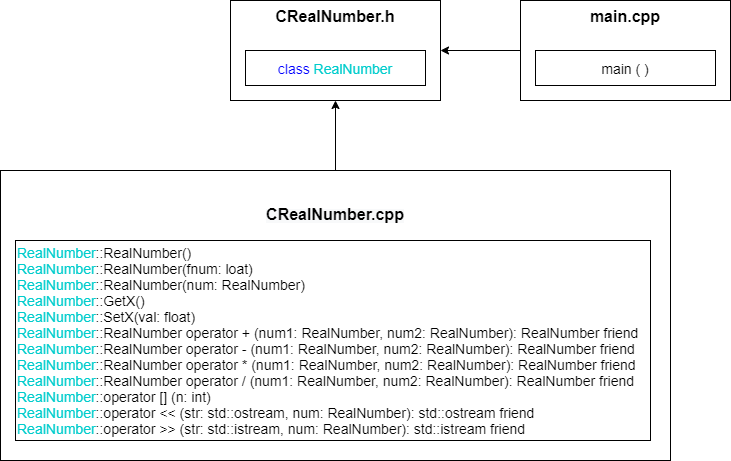

The diagram above was exported from draw.io. Its source (the exported page's mxGraphModel, read from the mxfile embedded in the PNG):
<mxGraphModel dx="1422" dy="762" grid="1" gridSize="10" guides="1" tooltips="1" connect="1" arrows="1" fold="1" page="1" pageScale="1" pageWidth="827" pageHeight="1169" math="0" shadow="0">
  <root>
    <mxCell id="0" />
    <mxCell id="1" parent="0" />
    <mxCell id="0jrKF48X7rThJfnpH82H-1" value="&lt;b&gt;&lt;font style=&quot;font-size: 16px&quot;&gt;CRealNumber.h&lt;/font&gt;&lt;/b&gt;" style="rounded=0;whiteSpace=wrap;html=1;strokeWidth=1;align=center;verticalAlign=top;" vertex="1" parent="1">
      <mxGeometry x="280" y="500" width="210" height="100" as="geometry" />
    </mxCell>
    <mxCell id="0jrKF48X7rThJfnpH82H-2" value="&lt;font style=&quot;font-size: 14px&quot;&gt;&lt;font color=&quot;#0000ff&quot;&gt;class&lt;/font&gt; &lt;font color=&quot;#00cccc&quot;&gt;RealNumber&lt;/font&gt;&lt;/font&gt;" style="rounded=0;whiteSpace=wrap;html=1;strokeWidth=1;" vertex="1" parent="1">
      <mxGeometry x="295" y="550" width="180" height="35" as="geometry" />
    </mxCell>
    <mxCell id="0jrKF48X7rThJfnpH82H-3" value="&lt;span style=&quot;font-size: 16px&quot;&gt;&lt;b&gt;main.cpp&lt;/b&gt;&lt;/span&gt;" style="rounded=0;whiteSpace=wrap;html=1;strokeWidth=1;verticalAlign=top;" vertex="1" parent="1">
      <mxGeometry x="570" y="500" width="210" height="100" as="geometry" />
    </mxCell>
    <mxCell id="0jrKF48X7rThJfnpH82H-4" value="&lt;font style=&quot;font-size: 14px&quot;&gt;main ( )&lt;/font&gt;" style="rounded=0;whiteSpace=wrap;html=1;strokeWidth=1;" vertex="1" parent="1">
      <mxGeometry x="585" y="550" width="180" height="35" as="geometry" />
    </mxCell>
    <mxCell id="0jrKF48X7rThJfnpH82H-5" value="&lt;br&gt;&lt;br&gt;&lt;b style=&quot;color: rgb(0 , 0 , 0) ; font-family: &amp;#34;helvetica&amp;#34; ; font-size: 12px ; font-style: normal ; letter-spacing: normal ; text-align: center ; text-indent: 0px ; text-transform: none ; word-spacing: 0px ; background-color: rgb(248 , 249 , 250)&quot;&gt;&lt;font style=&quot;font-size: 16px&quot;&gt;CRealNumber.cpp&lt;/font&gt;&lt;/b&gt;" style="rounded=0;whiteSpace=wrap;html=1;strokeWidth=1;verticalAlign=top;" vertex="1" parent="1">
      <mxGeometry x="50" y="670" width="670" height="290" as="geometry" />
    </mxCell>
    <mxCell id="0jrKF48X7rThJfnpH82H-6" value="&lt;font&gt;&lt;span style=&quot;font-size: 14px ; color: rgb(0 , 204 , 204) ; text-align: center&quot;&gt;RealNumber&lt;/span&gt;&lt;span style=&quot;font-size: 14px&quot;&gt;::RealNumber()&lt;/span&gt;&lt;br&gt;&lt;span style=&quot;font-size: 14px ; color: rgb(0 , 204 , 204) ; text-align: center&quot;&gt;RealNumber&lt;/span&gt;&lt;span style=&quot;font-size: 14px&quot;&gt;::RealNumber(fnum: loat)&lt;/span&gt;&lt;br&gt;&lt;span style=&quot;font-size: 14px ; color: rgb(0 , 204 , 204) ; text-align: center&quot;&gt;RealNumber&lt;/span&gt;&lt;span style=&quot;font-size: 14px&quot;&gt;::RealNumber(num: RealNumber)&lt;/span&gt;&lt;br&gt;&lt;span style=&quot;font-size: 14px ; color: rgb(0 , 204 , 204) ; text-align: center&quot;&gt;RealNumber&lt;/span&gt;&lt;span style=&quot;font-size: 14px&quot;&gt;::GetX()&lt;/span&gt;&lt;br&gt;&lt;span style=&quot;font-size: 14px ; color: rgb(0 , 204 , 204) ; text-align: center&quot;&gt;RealNumber&lt;/span&gt;&lt;span style=&quot;font-size: 14px&quot;&gt;::SetX(val: float)&lt;/span&gt;&lt;br&gt;&lt;span style=&quot;font-size: 14px ; color: rgb(0 , 204 , 204) ; text-align: center&quot;&gt;RealNumber&lt;/span&gt;&lt;span style=&quot;font-size: 14px&quot;&gt;::&lt;/span&gt;&lt;span style=&quot;font-size: 14px&quot;&gt;RealNumber operator + (num1: RealNumber, num2: RealNumber): RealNumber friend&lt;br&gt;&lt;/span&gt;&lt;span style=&quot;font-size: 14px ; color: rgb(0 , 204 , 204) ; text-align: center&quot;&gt;RealNumber&lt;/span&gt;&lt;span style=&quot;font-size: 14px&quot;&gt;::&lt;/span&gt;&lt;span style=&quot;font-size: 14px&quot;&gt;RealNumber operator - (num1: RealNumber, num2: RealNumber): RealNumber friend&lt;br&gt;&lt;/span&gt;&lt;span style=&quot;font-size: 14px ; color: rgb(0 , 204 , 204) ; text-align: center&quot;&gt;RealNumber&lt;/span&gt;&lt;span style=&quot;font-size: 14px&quot;&gt;::&lt;/span&gt;&lt;span style=&quot;font-size: 14px&quot;&gt;RealNumber operator * (num1: RealNumber, num2: RealNumber): RealNumber friend&lt;br&gt;&lt;/span&gt;&lt;span style=&quot;font-size: 14px ; color: rgb(0 , 204 , 204) ; text-align: center&quot;&gt;RealNumber&lt;/span&gt;&lt;span style=&quot;font-size: 14px&quot;&gt;::&lt;/span&gt;&lt;span style=&quot;font-size: 14px&quot;&gt;RealNumber operator / (num1: RealNumber, num2: RealNumber): RealNumber friend&lt;/span&gt;&lt;br&gt;&lt;div style=&quot;text-align: left&quot;&gt;&lt;span style=&quot;font-size: 14px ; color: rgb(0 , 204 , 204) ; text-align: center&quot;&gt;RealNumber&lt;/span&gt;&lt;span style=&quot;font-size: 14px&quot;&gt;::&lt;/span&gt;&lt;span style=&quot;font-size: 14px&quot;&gt;operator [] (n: int)&lt;/span&gt;&lt;/div&gt;&lt;span style=&quot;text-align: center&quot;&gt;&lt;div style=&quot;text-align: left&quot;&gt;&lt;span style=&quot;color: rgb(0 , 204 , 204) ; font-size: 14px&quot;&gt;RealNumber&lt;/span&gt;&lt;span style=&quot;color: rgb(0 , 0 , 0) ; font-size: 14px ; text-align: left&quot;&gt;::&lt;/span&gt;&lt;span style=&quot;color: rgb(0 , 0 , 0) ; font-size: 14px ; text-align: left&quot;&gt;operator &amp;lt;&amp;lt; (str: std::ostream, num: RealNumber):&amp;nbsp;&lt;/span&gt;&lt;span style=&quot;text-align: left ; font-size: 14px&quot;&gt;std::ostream friend&lt;/span&gt;&lt;/div&gt;&lt;div style=&quot;text-align: left&quot;&gt;&lt;span style=&quot;color: rgb(0 , 204 , 204) ; font-size: 14px&quot;&gt;RealNumber&lt;/span&gt;&lt;span style=&quot;font-size: 14px&quot;&gt;::&lt;/span&gt;&lt;span style=&quot;font-size: 14px&quot;&gt;operator &amp;gt;&amp;gt; (str: std::istream, num: RealNumber):&amp;nbsp;&lt;/span&gt;&lt;span style=&quot;font-size: 14px&quot;&gt;std::istream friend&lt;/span&gt;&lt;span style=&quot;text-align: left ; font-size: 14px&quot;&gt;&lt;br&gt;&lt;/span&gt;&lt;/div&gt;&lt;/span&gt;&lt;/font&gt;" style="rounded=0;whiteSpace=wrap;html=1;strokeWidth=1;align=left;" vertex="1" parent="1">
      <mxGeometry x="65" y="740" width="635" height="200" as="geometry" />
    </mxCell>
    <mxCell id="0jrKF48X7rThJfnpH82H-7" value="" style="endArrow=classic;html=1;fontSize=12;exitX=0;exitY=0.5;exitDx=0;exitDy=0;entryX=1;entryY=0.5;entryDx=0;entryDy=0;" edge="1" parent="1" source="0jrKF48X7rThJfnpH82H-3" target="0jrKF48X7rThJfnpH82H-1">
      <mxGeometry width="50" height="50" relative="1" as="geometry">
        <mxPoint x="540" y="620" as="sourcePoint" />
        <mxPoint x="540" y="640" as="targetPoint" />
      </mxGeometry>
    </mxCell>
    <mxCell id="0jrKF48X7rThJfnpH82H-8" value="" style="endArrow=classic;html=1;exitX=0.5;exitY=0;exitDx=0;exitDy=0;fontSize=12;entryX=0.5;entryY=1;entryDx=0;entryDy=0;" edge="1" parent="1" source="0jrKF48X7rThJfnpH82H-5" target="0jrKF48X7rThJfnpH82H-1">
      <mxGeometry width="50" height="50" relative="1" as="geometry">
        <mxPoint x="50" y="630" as="sourcePoint" />
        <mxPoint x="110" y="630" as="targetPoint" />
      </mxGeometry>
    </mxCell>
  </root>
</mxGraphModel>